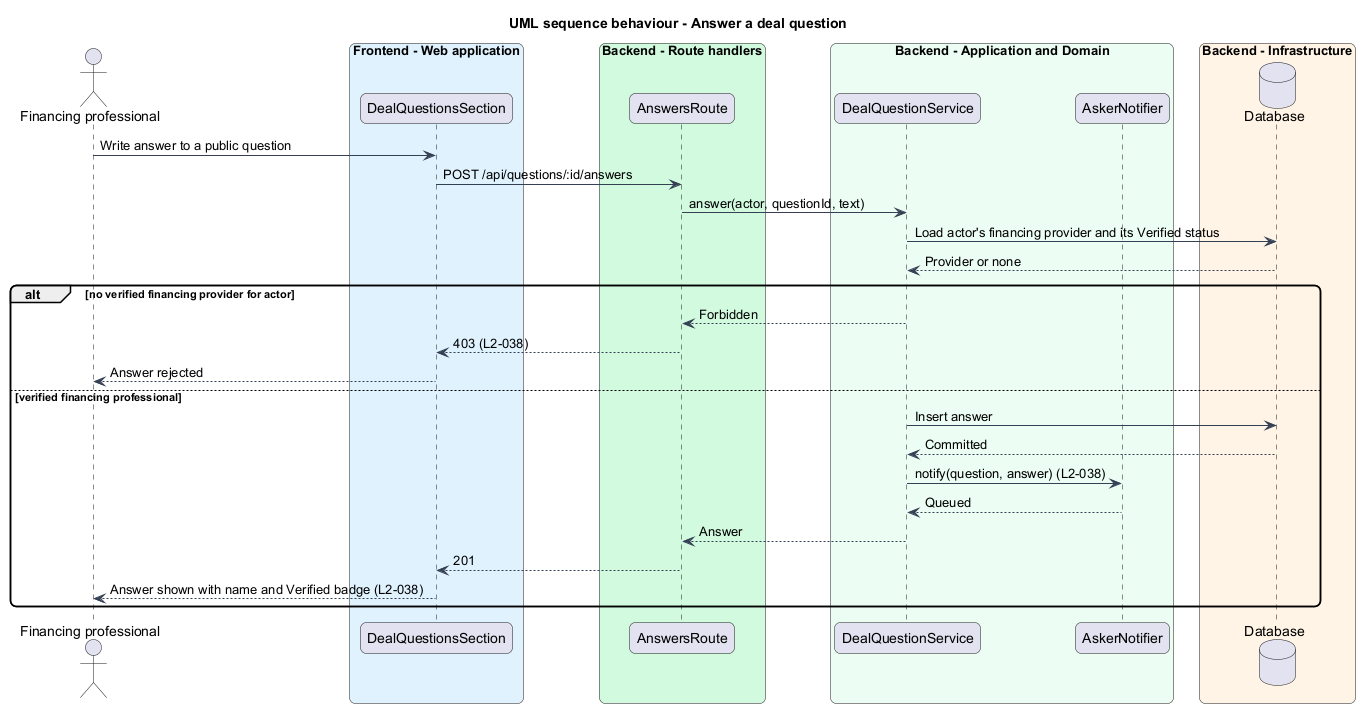

The diagram above was rendered by PlantUML. Its source (embedded in the PNG):
@startuml
title UML sequence behaviour - Answer a deal question
skinparam backgroundColor #FFFFFF
skinparam shadowing false
skinparam roundcorner 12
skinparam defaultFontName Arial
skinparam ArrowColor #344054
actor "Financing professional" as actor
box "Frontend - Web application" #E0F2FE
  participant "DealQuestionsSection" as page
end box
box "Backend - Route handlers" #D1FADF
  participant "AnswersRoute" as route
end box
box "Backend - Application and Domain" #ECFDF3
  participant "DealQuestionService" as svc
  participant "AskerNotifier" as notify
end box
box "Backend - Infrastructure" #FFF4E5
  database "Database" as db
end box
actor -> page : Write answer to a public question
page -> route : POST /api/questions/:id/answers
route -> svc : answer(actor, questionId, text)
svc -> db : Load actor's financing provider and its Verified status
db --> svc : Provider or none
alt no verified financing provider for actor
  svc --> route : Forbidden
  route --> page : 403 (L2-038)
  page --> actor : Answer rejected
else verified financing professional
  svc -> db : Insert answer
  db --> svc : Committed
  svc -> notify : notify(question, answer) (L2-038)
  notify --> svc : Queued
  svc --> route : Answer
  route --> page : 201
  page --> actor : Answer shown with name and Verified badge (L2-038)
end
@enduml